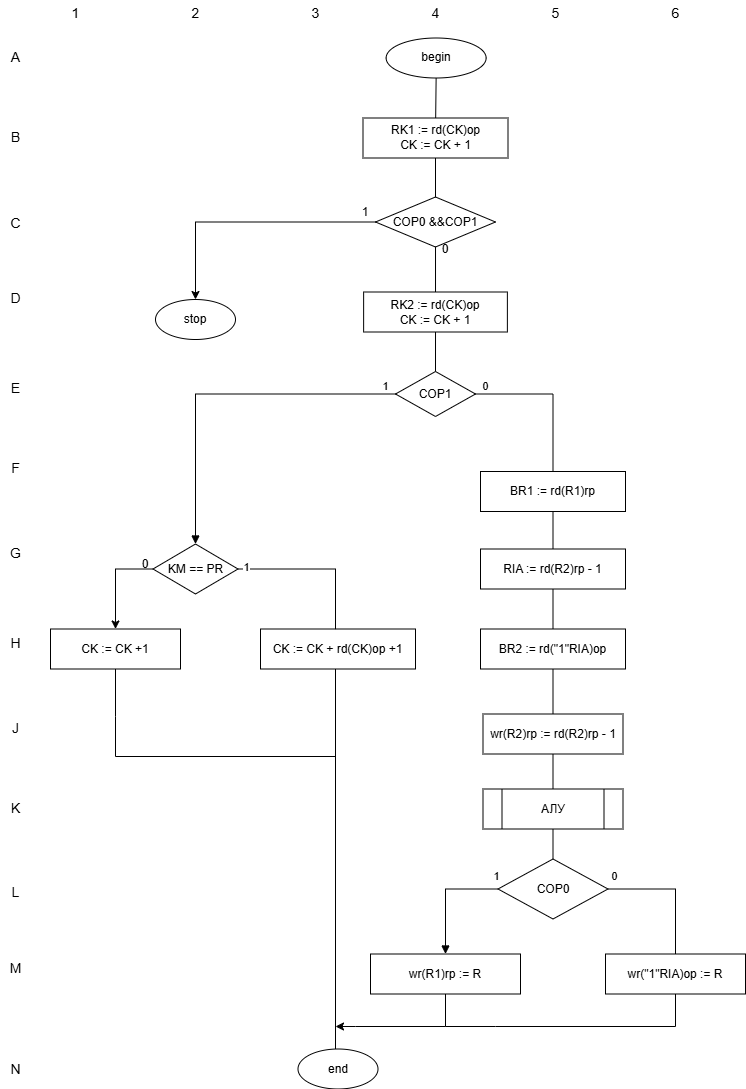

The diagram above was exported from draw.io. Its source (the exported page's mxGraphModel, read from the mxfile embedded in the PNG):
<mxGraphModel dx="2215" dy="812" grid="1" gridSize="10" guides="1" tooltips="1" connect="1" arrows="1" fold="1" page="0" pageScale="1" pageWidth="900" pageHeight="1400" math="0" shadow="0">
  <root>
    <mxCell id="0" />
    <mxCell id="1" parent="0" />
    <mxCell id="c1" parent="1" style="text;html=1;align=center;verticalAlign=middle;fontStyle=0;fontSize=14;" value="1" vertex="1">
      <mxGeometry height="25" width="30" x="65" y="5" as="geometry" />
    </mxCell>
    <mxCell id="c2" parent="1" style="text;html=1;align=center;verticalAlign=middle;fontStyle=0;fontSize=14;" value="2" vertex="1">
      <mxGeometry height="25" width="30" x="185" y="5" as="geometry" />
    </mxCell>
    <mxCell id="c3" parent="1" style="text;html=1;align=center;verticalAlign=middle;fontStyle=0;fontSize=14;" value="3" vertex="1">
      <mxGeometry height="25" width="30" x="305" y="5" as="geometry" />
    </mxCell>
    <mxCell id="c4" parent="1" style="text;html=1;align=center;verticalAlign=middle;fontStyle=0;fontSize=14;" value="4" vertex="1">
      <mxGeometry height="25" width="30" x="425" y="5" as="geometry" />
    </mxCell>
    <mxCell id="c5" parent="1" style="text;html=1;align=center;verticalAlign=middle;fontStyle=0;fontSize=14;" value="5" vertex="1">
      <mxGeometry height="25" width="30" x="545" y="5" as="geometry" />
    </mxCell>
    <mxCell id="c6" parent="1" style="text;html=1;align=center;verticalAlign=middle;fontStyle=0;fontSize=14;" value="6" vertex="1">
      <mxGeometry height="25" width="30" x="665" y="5" as="geometry" />
    </mxCell>
    <mxCell id="rA" parent="1" style="text;html=1;align=center;verticalAlign=middle;fontStyle=0;fontSize=14;" value="A" vertex="1">
      <mxGeometry height="25" width="30" x="5" y="50" as="geometry" />
    </mxCell>
    <mxCell id="rB" parent="1" style="text;html=1;align=center;verticalAlign=middle;fontStyle=0;fontSize=14;" value="B" vertex="1">
      <mxGeometry height="25" width="30" x="5" y="130" as="geometry" />
    </mxCell>
    <mxCell id="rC" parent="1" style="text;html=1;align=center;verticalAlign=middle;fontStyle=0;fontSize=14;" value="C" vertex="1">
      <mxGeometry height="25" width="30" x="5" y="215" as="geometry" />
    </mxCell>
    <mxCell id="rD" parent="1" style="text;html=1;align=center;verticalAlign=middle;fontStyle=0;fontSize=14;" value="D" vertex="1">
      <mxGeometry height="25" width="30" x="5" y="290" as="geometry" />
    </mxCell>
    <mxCell id="rE" parent="1" style="text;html=1;align=center;verticalAlign=middle;fontStyle=0;fontSize=14;" value="E" vertex="1">
      <mxGeometry height="25" width="30" x="5" y="380" as="geometry" />
    </mxCell>
    <mxCell id="rF" parent="1" style="text;html=1;align=center;verticalAlign=middle;fontStyle=0;fontSize=14;" value="F" vertex="1">
      <mxGeometry height="25" width="30" x="5" y="460" as="geometry" />
    </mxCell>
    <mxCell id="rG" parent="1" style="text;html=1;align=center;verticalAlign=middle;fontStyle=0;fontSize=14;" value="G" vertex="1">
      <mxGeometry height="25" width="30" x="5" y="545" as="geometry" />
    </mxCell>
    <mxCell id="rH" parent="1" style="text;html=1;align=center;verticalAlign=middle;fontStyle=0;fontSize=14;" value="H" vertex="1">
      <mxGeometry height="25" width="30" x="5" y="635" as="geometry" />
    </mxCell>
    <mxCell id="rJ" parent="1" style="text;html=1;align=center;verticalAlign=middle;fontStyle=0;fontSize=14;" value="J" vertex="1">
      <mxGeometry height="25" width="30" x="5" y="720" as="geometry" />
    </mxCell>
    <mxCell id="rK" parent="1" style="text;html=1;align=center;verticalAlign=middle;fontStyle=0;fontSize=14;" value="K" vertex="1">
      <mxGeometry height="25" width="30" x="5" y="800" as="geometry" />
    </mxCell>
    <mxCell id="rL" parent="1" style="text;html=1;align=center;verticalAlign=middle;fontStyle=0;fontSize=14;" value="L" vertex="1">
      <mxGeometry height="25" width="30" x="5" y="885" as="geometry" />
    </mxCell>
    <mxCell id="rM" parent="1" style="text;html=1;align=center;verticalAlign=middle;fontStyle=0;fontSize=14;" value="M" vertex="1">
      <mxGeometry height="25" width="30" x="5" y="960" as="geometry" />
    </mxCell>
    <mxCell id="rN" parent="1" style="text;html=1;align=center;verticalAlign=middle;fontStyle=0;fontSize=14;" value="N" vertex="1">
      <mxGeometry height="25" width="30" x="5" y="1061" as="geometry" />
    </mxCell>
    <mxCell id="s_begin" parent="1" style="ellipse;whiteSpace=wrap;html=1;fontSize=12;" value="begin" vertex="1">
      <mxGeometry height="40" width="100" x="390.63" y="42.5" as="geometry" />
    </mxCell>
    <mxCell id="s_rk1" parent="1" style="rounded=0;whiteSpace=wrap;html=1;fontSize=12;" value="RK1 := rd(CK)op&lt;div&gt;CK := CK + 1&lt;/div&gt;" vertex="1">
      <mxGeometry height="40" width="145" x="367.5" y="122.5" as="geometry" />
    </mxCell>
    <mxCell id="PEVl89uCO3lKptdHq994-3" edge="1" parent="1" source="s_d" style="edgeStyle=orthogonalEdgeStyle;rounded=0;orthogonalLoop=1;jettySize=auto;html=1;entryX=0.5;entryY=0;entryDx=0;entryDy=0;" target="s_stop">
      <mxGeometry relative="1" as="geometry" />
    </mxCell>
    <mxCell id="PEVl89uCO3lKptdHq994-12" edge="1" parent="1" source="s_d" style="edgeStyle=orthogonalEdgeStyle;rounded=0;orthogonalLoop=1;jettySize=auto;html=1;entryX=0.5;entryY=0;entryDx=0;entryDy=0;endArrow=none;endFill=0;" target="s_rk2">
      <mxGeometry relative="1" as="geometry" />
    </mxCell>
    <mxCell id="s_d" parent="1" style="rhombus;whiteSpace=wrap;html=1;fontSize=12;direction=east;" value="COP0 &amp;&amp;COP1" vertex="1">
      <mxGeometry height="50" width="120" x="380" y="201.5" as="geometry" />
    </mxCell>
    <mxCell id="s_stop" parent="1" style="ellipse;whiteSpace=wrap;html=1;fontSize=12;" value="stop" vertex="1">
      <mxGeometry height="40" width="80" x="160" y="304" as="geometry" />
    </mxCell>
    <mxCell id="s_rk2" parent="1" style="rounded=0;whiteSpace=wrap;html=1;fontSize=12;" value="RK2 := rd(CK)op&lt;div&gt;CK := CK + 1&lt;/div&gt;" vertex="1">
      <mxGeometry height="40" width="143.75" x="368.13" y="296.5" as="geometry" />
    </mxCell>
    <mxCell id="s_g" parent="1" style="rhombus;whiteSpace=wrap;html=1;fontSize=12;" value="COP1" vertex="1">
      <mxGeometry height="45" width="80" x="400" y="376" as="geometry" />
    </mxCell>
    <mxCell id="s_br1" parent="1" style="rounded=0;whiteSpace=wrap;html=1;fontSize=12;" value="BR1 := rd(R1)rp" vertex="1">
      <mxGeometry height="40" width="145" x="485" y="476" as="geometry" />
    </mxCell>
    <mxCell id="PEVl89uCO3lKptdHq994-5" edge="1" parent="1" source="s_km" style="edgeStyle=orthogonalEdgeStyle;rounded=0;orthogonalLoop=1;jettySize=auto;html=1;entryX=0.5;entryY=0;entryDx=0;entryDy=0;exitX=0;exitY=0.5;exitDx=0;exitDy=0;" target="s_ck_k1">
      <mxGeometry relative="1" as="geometry">
        <Array as="points">
          <mxPoint x="120" y="574" />
        </Array>
      </mxGeometry>
    </mxCell>
    <mxCell id="s_km" parent="1" style="rhombus;whiteSpace=wrap;html=1;fontSize=12;" value="KM == PR" vertex="1">
      <mxGeometry height="50" width="85" x="157.5" y="548.5" as="geometry" />
    </mxCell>
    <mxCell id="s_ria" parent="1" style="rounded=0;whiteSpace=wrap;html=1;fontSize=12;" value="RIA := rd(R2)rp - 1" vertex="1">
      <mxGeometry height="40" width="145" x="485" y="553.5" as="geometry" />
    </mxCell>
    <mxCell id="PEVl89uCO3lKptdHq994-10" edge="1" parent="1" source="s_ck_k1" style="edgeStyle=orthogonalEdgeStyle;rounded=0;orthogonalLoop=1;jettySize=auto;html=1;endArrow=none;endFill=0;">
      <mxGeometry relative="1" as="geometry">
        <Array as="points">
          <mxPoint x="120" y="721" />
          <mxPoint x="120" y="721" />
        </Array>
        <mxPoint x="340" y="761" as="targetPoint" />
      </mxGeometry>
    </mxCell>
    <mxCell id="s_ck_k1" parent="1" style="rounded=0;whiteSpace=wrap;html=1;fontSize=12;" value="CK := CK +1" vertex="1">
      <mxGeometry height="40" width="130" x="55" y="633.5" as="geometry" />
    </mxCell>
    <mxCell id="PEVl89uCO3lKptdHq994-8" edge="1" parent="1" style="edgeStyle=orthogonalEdgeStyle;rounded=0;orthogonalLoop=1;jettySize=auto;html=1;endArrow=none;endFill=0;entryX=0.5;entryY=0;entryDx=0;entryDy=0;">
      <mxGeometry relative="1" as="geometry">
        <Array as="points" />
        <mxPoint x="340" y="673.5" as="sourcePoint" />
        <mxPoint x="340" y="1053.5" as="targetPoint" />
      </mxGeometry>
    </mxCell>
    <mxCell id="s_ck_k3" parent="1" style="rounded=0;whiteSpace=wrap;html=1;fontSize=12;" value="CK := CK + rd(CK)op +1" vertex="1">
      <mxGeometry height="40" width="155" x="265" y="633.5" as="geometry" />
    </mxCell>
    <mxCell id="s_br2" parent="1" style="rounded=0;whiteSpace=wrap;html=1;fontSize=12;" value="BR2 := rd(&quot;1&quot;RIA)op" vertex="1">
      <mxGeometry height="40" width="145" x="485" y="633.5" as="geometry" />
    </mxCell>
    <mxCell id="s_wr_l" parent="1" style="rounded=0;whiteSpace=wrap;html=1;fontSize=12;" value="wr(R2)rp := rd(R2)rp - 1" vertex="1">
      <mxGeometry height="40" width="140" x="487.5" y="718.5" as="geometry" />
    </mxCell>
    <mxCell id="s_alu" parent="1" style="rounded=0;whiteSpace=wrap;html=1;fontSize=12;gradientColor=none;" value="АЛУ" vertex="1">
      <mxGeometry height="40" width="140" x="487.5" y="793.5" as="geometry" />
    </mxCell>
    <mxCell id="s_n" parent="1" style="rhombus;whiteSpace=wrap;html=1;fontSize=12;" value="COP0" vertex="1">
      <mxGeometry height="60" width="110" x="502.5" y="863.5" as="geometry" />
    </mxCell>
    <mxCell id="s_wr_p1" parent="1" style="rounded=0;whiteSpace=wrap;html=1;fontSize=12;" value="wr(R1)rp := R" vertex="1">
      <mxGeometry height="40" width="150" x="375" y="958.5" as="geometry" />
    </mxCell>
    <mxCell id="s_wr_p2" parent="1" style="rounded=0;whiteSpace=wrap;html=1;fontSize=12;" value="wr(&quot;1&quot;RIA)op := R" vertex="1">
      <mxGeometry height="40" width="140" x="610" y="958.5" as="geometry" />
    </mxCell>
    <mxCell id="s_end" parent="1" style="ellipse;whiteSpace=wrap;html=1;fontSize=12;" value="end" vertex="1">
      <mxGeometry height="40" width="80" x="302.5" y="1053.5" as="geometry" />
    </mxCell>
    <mxCell id="e1" edge="1" parent="1" source="s_begin" style="endArrow=none;endFill=0;html=1;" target="s_rk1">
      <mxGeometry relative="1" as="geometry" />
    </mxCell>
    <mxCell id="e2" edge="1" parent="1" source="s_rk1" style="endArrow=none;endFill=0;html=1;entryX=0.5;entryY=0;entryDx=0;entryDy=0;" target="s_d">
      <mxGeometry relative="1" as="geometry">
        <mxPoint x="440.48176470588237" y="207.5" as="targetPoint" />
      </mxGeometry>
    </mxCell>
    <mxCell id="e6" edge="1" parent="1" source="s_rk2" style="endArrow=none;endFill=0;html=1;edgeStyle=orthogonalEdgeStyle;exitX=0.5;exitY=1;exitDx=0;exitDy=0;entryX=0.5;entryY=0;entryDx=0;entryDy=0;" target="s_g">
      <mxGeometry relative="1" as="geometry">
        <mxPoint x="440" y="376.5000000000001" as="targetPoint" />
      </mxGeometry>
    </mxCell>
    <mxCell id="e8" edge="1" parent="1" source="s_g" style="endArrow=block;endFill=1;html=1;exitX=0;exitY=0.5;exitDx=0;exitDy=0;entryX=0.5;entryY=0;entryDx=0;entryDy=0;edgeStyle=orthogonalEdgeStyle;fontSize=11;rounded=0;curved=0;" target="s_km" value="1">
      <mxGeometry relative="1" x="-0.9429" y="-8" as="geometry">
        <mxPoint as="offset" />
      </mxGeometry>
    </mxCell>
    <mxCell id="e9" edge="1" parent="1" source="s_g" style="endArrow=none;endFill=0;html=1;exitX=1;exitY=0.5;exitDx=0;exitDy=0;entryX=0.5;entryY=0;entryDx=0;entryDy=0;edgeStyle=orthogonalEdgeStyle;fontSize=11;rounded=0;curved=0;" target="s_br1" value="0">
      <mxGeometry relative="1" x="-0.871" y="8" as="geometry">
        <mxPoint as="offset" />
      </mxGeometry>
    </mxCell>
    <mxCell id="e10" edge="1" parent="1" source="s_br1" style="endArrow=none;endFill=0;html=1;" target="s_ria">
      <mxGeometry relative="1" as="geometry" />
    </mxCell>
    <mxCell id="e11" edge="1" parent="1" source="s_ria" style="endArrow=none;endFill=0;html=1;" target="s_br2">
      <mxGeometry relative="1" as="geometry" />
    </mxCell>
    <mxCell id="e13" edge="1" parent="1" source="s_km" style="endArrow=none;endFill=0;html=1;exitX=1;exitY=0.5;exitDx=0;exitDy=0;entryX=0.488;entryY=0.006;entryDx=0;entryDy=0;edgeStyle=orthogonalEdgeStyle;fontSize=11;rounded=0;curved=0;entryPerimeter=0;" target="s_ck_k3" value="1">
      <mxGeometry relative="1" x="-0.9048" y="3" as="geometry">
        <mxPoint y="1" as="offset" />
        <Array as="points">
          <mxPoint x="340" y="573" />
          <mxPoint x="340" y="634" />
        </Array>
      </mxGeometry>
    </mxCell>
    <mxCell id="e16" edge="1" parent="1" source="s_br2" style="endArrow=none;endFill=0;html=1;" target="s_wr_l">
      <mxGeometry relative="1" as="geometry" />
    </mxCell>
    <mxCell id="e17" edge="1" parent="1" source="s_wr_l" style="endArrow=none;endFill=0;html=1;" target="s_alu">
      <mxGeometry relative="1" as="geometry" />
    </mxCell>
    <mxCell id="e18" edge="1" parent="1" source="s_alu" style="endArrow=none;endFill=0;html=1;" target="s_n">
      <mxGeometry relative="1" as="geometry" />
    </mxCell>
    <mxCell id="e19" edge="1" parent="1" source="s_n" style="endArrow=block;endFill=1;html=1;exitX=0;exitY=0.5;exitDx=0;exitDy=0;entryX=0.5;entryY=0;entryDx=0;entryDy=0;edgeStyle=orthogonalEdgeStyle;fontSize=11;rounded=0;curved=0;" target="s_wr_p1" value="1">
      <mxGeometry relative="1" x="-0.9575" y="-13" as="geometry">
        <mxPoint as="offset" />
      </mxGeometry>
    </mxCell>
    <mxCell id="e20" edge="1" parent="1" source="s_n" style="endArrow=none;endFill=0;html=1;exitX=1;exitY=0.5;exitDx=0;exitDy=0;entryX=0.5;entryY=0;entryDx=0;entryDy=0;edgeStyle=orthogonalEdgeStyle;fontSize=11;rounded=0;curved=0;" target="s_wr_p2" value="0">
      <mxGeometry relative="1" x="-0.8868" y="13" as="geometry">
        <mxPoint as="offset" />
      </mxGeometry>
    </mxCell>
    <mxCell id="e21" edge="1" parent="1" source="s_wr_p1" style="endArrow=classic;endFill=1;html=1;edgeStyle=orthogonalEdgeStyle;exitX=0.5;exitY=1;exitDx=0;exitDy=0;rounded=0;curved=0;">
      <mxGeometry relative="1" as="geometry">
        <Array as="points">
          <mxPoint x="450" y="1031" />
          <mxPoint x="360" y="1031" />
        </Array>
        <mxPoint x="340" y="1031" as="targetPoint" />
      </mxGeometry>
    </mxCell>
    <mxCell id="e22" edge="1" parent="1" source="s_wr_p2" style="endArrow=none;endFill=0;html=1;edgeStyle=orthogonalEdgeStyle;exitX=0.5;exitY=1;exitDx=0;exitDy=0;rounded=0;curved=0;">
      <mxGeometry relative="1" as="geometry">
        <Array as="points">
          <mxPoint x="680" y="1031" />
          <mxPoint x="500" y="1031" />
        </Array>
        <mxPoint x="450" y="1031" as="targetPoint" />
      </mxGeometry>
    </mxCell>
    <mxCell id="PEVl89uCO3lKptdHq994-2" parent="1" style="text;html=1;whiteSpace=wrap;strokeColor=none;fillColor=none;align=center;verticalAlign=middle;rounded=0;" value="0" vertex="1">
      <mxGeometry height="30" width="60" x="420" y="239" as="geometry" />
    </mxCell>
    <mxCell id="PEVl89uCO3lKptdHq994-4" parent="1" style="text;html=1;whiteSpace=wrap;strokeColor=none;fillColor=none;align=center;verticalAlign=middle;rounded=0;" value="1" vertex="1">
      <mxGeometry height="30" width="60" x="340" y="201.5" as="geometry" />
    </mxCell>
    <mxCell id="PEVl89uCO3lKptdHq994-6" parent="1" style="text;html=1;whiteSpace=wrap;strokeColor=none;fillColor=none;align=center;verticalAlign=middle;rounded=0;" value="0" vertex="1">
      <mxGeometry height="30" width="60" x="120" y="553.5" as="geometry" />
    </mxCell>
    <mxCell id="PEVl89uCO3lKptdHq994-13" edge="1" parent="1" style="endArrow=none;html=1;rounded=0;entryX=0.25;entryY=0;entryDx=0;entryDy=0;exitX=0.25;exitY=1;exitDx=0;exitDy=0;" value="">
      <mxGeometry height="50" relative="1" width="50" as="geometry">
        <mxPoint x="506.5" y="833.5" as="sourcePoint" />
        <mxPoint x="506.5" y="793.5" as="targetPoint" />
      </mxGeometry>
    </mxCell>
    <mxCell id="PEVl89uCO3lKptdHq994-14" edge="1" parent="1" style="endArrow=none;html=1;rounded=0;entryX=0.75;entryY=0;entryDx=0;entryDy=0;exitX=0.75;exitY=1;exitDx=0;exitDy=0;" value="">
      <mxGeometry height="50" relative="1" width="50" as="geometry">
        <mxPoint x="608.5" y="833.5" as="sourcePoint" />
        <mxPoint x="608.5" y="793.5" as="targetPoint" />
      </mxGeometry>
    </mxCell>
  </root>
</mxGraphModel>